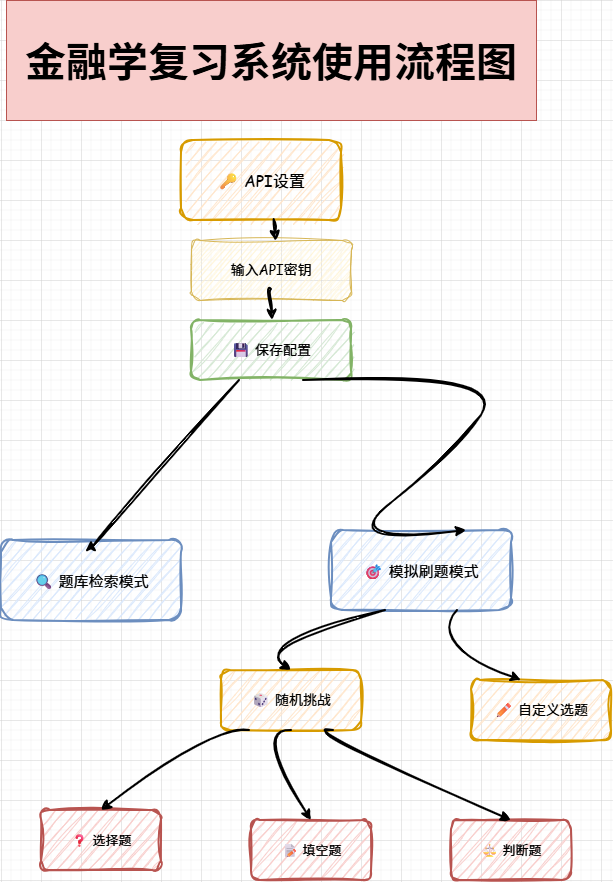

The diagram above was exported from draw.io. Its source (the exported page's mxGraphModel, read from the mxfile embedded in the PNG):
<mxGraphModel dx="1586" dy="1221" grid="1" gridSize="10" guides="1" tooltips="1" connect="1" arrows="1" fold="1" page="1" pageScale="1" pageWidth="850" pageHeight="1100" math="0" shadow="0">
  <root>
    <mxCell id="0" />
    <mxCell id="1" parent="0" />
    <mxCell id="api-setup" parent="1" style="rounded=1;whiteSpace=wrap;html=1;sketch=1;curveFitting=1;jiggle=2;fontSize=16;fontFamily=Comic Sans MS;fillColor=#ffe6cc;strokeColor=#d79b00;strokeWidth=2;" value="🔑 API设置" vertex="1">
      <mxGeometry height="80" width="160" x="300" y="180" as="geometry" />
    </mxCell>
    <mxCell id="input-key" parent="1" style="rounded=1;whiteSpace=wrap;html=1;sketch=1;curveFitting=1;jiggle=2;fontSize=14;fontFamily=Comic Sans MS;fillColor=#fff2cc;strokeColor=#d6b656;strokeWidth=1;" value="输入API密钥" vertex="1">
      <mxGeometry height="60" width="160" x="310" y="280" as="geometry" />
    </mxCell>
    <mxCell id="save-config" parent="1" style="rounded=1;whiteSpace=wrap;html=1;sketch=1;curveFitting=1;jiggle=2;fontSize=14;fontFamily=Comic Sans MS;fillColor=#d5e8d4;strokeColor=#82b366;strokeWidth=2;" value="💾 保存配置" vertex="1">
      <mxGeometry height="60" width="160" x="310" y="360" as="geometry" />
    </mxCell>
    <mxCell id="branch-main" edge="1" parent="1" style="curved=1;endArrow=classic;html=1;sketch=1;jiggle=2;strokeWidth=2;strokeColor=#000000;entryX=0.528;entryY=0.016;entryDx=0;entryDy=0;entryPerimeter=0;" target="input-key" value="">
      <mxGeometry relative="1" as="geometry">
        <mxPoint x="392.93963254593154" y="260" as="sourcePoint" />
        <mxPoint x="369.9957142857141" y="440" as="targetPoint" />
      </mxGeometry>
    </mxCell>
    <mxCell id="search-mode" parent="1" style="rounded=1;whiteSpace=wrap;html=1;sketch=1;curveFitting=1;jiggle=2;fontSize=15;fontFamily=Comic Sans MS;fillColor=#dae8fc;strokeColor=#6c8ebf;strokeWidth=2;" value="🔍 题库检索模式" vertex="1">
      <mxGeometry height="80" width="180" x="120" y="580" as="geometry" />
    </mxCell>
    <mxCell id="practice-mode" parent="1" style="rounded=1;whiteSpace=wrap;html=1;sketch=1;curveFitting=1;jiggle=2;fontSize=15;fontFamily=Comic Sans MS;fillColor=#dae8fc;strokeColor=#6c8ebf;strokeWidth=2;" value="🎯 模拟刷题模式" vertex="1">
      <mxGeometry height="80" width="180" x="450" y="570" as="geometry" />
    </mxCell>
    <mxCell id="branch-left" edge="1" parent="1" source="save-config" style="curved=1;endArrow=classic;html=1;sketch=1;jiggle=2;strokeWidth=2;strokeColor=#000000;exitX=0.3;exitY=1;exitDx=0;exitDy=0;entryX=0.5;entryY=0;entryDx=0;entryDy=0;" target="search-mode" value="">
      <mxGeometry relative="1" as="geometry">
        <Array as="points">
          <mxPoint x="210" y="585" />
        </Array>
        <mxPoint x="270" y="560" as="sourcePoint" />
        <mxPoint x="180" y="600" as="targetPoint" />
      </mxGeometry>
    </mxCell>
    <mxCell id="branch-right" edge="1" parent="1" source="save-config" style="curved=1;endArrow=classic;html=1;sketch=1;jiggle=2;strokeWidth=2;strokeColor=#000000;exitX=0.7;exitY=1;exitDx=0;exitDy=0;entryX=0.75;entryY=0;entryDx=0;entryDy=0;" target="practice-mode" value="">
      <mxGeometry relative="1" as="geometry">
        <Array as="points">
          <mxPoint x="630" y="410" />
          <mxPoint x="570" y="500" />
          <mxPoint x="450" y="585" />
        </Array>
        <mxPoint x="390" y="560" as="sourcePoint" />
        <mxPoint x="480" y="600" as="targetPoint" />
      </mxGeometry>
    </mxCell>
    <mxCell id="random-challenge" parent="1" style="rounded=1;whiteSpace=wrap;html=1;sketch=1;curveFitting=1;jiggle=2;fontSize=14;fontFamily=Comic Sans MS;fillColor=#ffe6cc;strokeColor=#d79b00;strokeWidth=2;" value="🎲 随机挑战" vertex="1">
      <mxGeometry height="60" width="140" x="340" y="710" as="geometry" />
    </mxCell>
    <mxCell id="custom-select" parent="1" style="rounded=1;whiteSpace=wrap;html=1;sketch=1;curveFitting=1;jiggle=2;fontSize=14;fontFamily=Comic Sans MS;fillColor=#ffe6cc;strokeColor=#d79b00;strokeWidth=2;" value="✏ 自定义选题" vertex="1">
      <mxGeometry height="60" width="140" x="590" y="720" as="geometry" />
    </mxCell>
    <mxCell id="branch-practice1" edge="1" parent="1" source="practice-mode" style="curved=1;endArrow=classic;html=1;sketch=1;jiggle=2;strokeWidth=2;strokeColor=#000000;exitX=0.3;exitY=1;exitDx=0;exitDy=0;entryX=0.5;entryY=0;entryDx=0;entryDy=0;" target="random-challenge" value="">
      <mxGeometry relative="1" as="geometry">
        <Array as="points">
          <mxPoint x="370" y="685" />
        </Array>
        <mxPoint x="410" y="660" as="sourcePoint" />
        <mxPoint x="370" y="700" as="targetPoint" />
      </mxGeometry>
    </mxCell>
    <mxCell id="branch-practice2" edge="1" parent="1" source="practice-mode" style="curved=1;endArrow=classic;html=1;sketch=1;jiggle=2;strokeWidth=2;strokeColor=#000000;exitX=0.7;exitY=1;exitDx=0;exitDy=0;entryX=0.5;entryY=0;entryDx=0;entryDy=0;" value="">
      <mxGeometry relative="1" as="geometry">
        <Array as="points">
          <mxPoint x="550" y="685" />
        </Array>
        <mxPoint x="550" y="660" as="sourcePoint" />
        <mxPoint x="640" y="720" as="targetPoint" />
      </mxGeometry>
    </mxCell>
    <mxCell id="choice-question" parent="1" style="rounded=1;whiteSpace=wrap;html=1;sketch=1;curveFitting=1;jiggle=2;fontSize=13;fontFamily=Comic Sans MS;fillColor=#f8cecc;strokeColor=#b85450;strokeWidth=2;" value="❓ 选择题" vertex="1">
      <mxGeometry height="60" width="120" x="160" y="850" as="geometry" />
    </mxCell>
    <mxCell id="fill-blank" parent="1" style="rounded=1;whiteSpace=wrap;html=1;sketch=1;curveFitting=1;jiggle=2;fontSize=13;fontFamily=Comic Sans MS;fillColor=#f8cecc;strokeColor=#b85450;strokeWidth=2;" value="📝 填空题" vertex="1">
      <mxGeometry height="60" width="120" x="370" y="860" as="geometry" />
    </mxCell>
    <mxCell id="true-false" parent="1" style="rounded=1;whiteSpace=wrap;html=1;sketch=1;curveFitting=1;jiggle=2;fontSize=13;fontFamily=Comic Sans MS;fillColor=#f8cecc;strokeColor=#b85450;strokeWidth=2;" value="⚖ 判断题" vertex="1">
      <mxGeometry height="60" width="120" x="570" y="860" as="geometry" />
    </mxCell>
    <mxCell id="branch-random1" edge="1" parent="1" source="random-challenge" style="curved=1;endArrow=classic;html=1;sketch=1;jiggle=2;strokeWidth=2;strokeColor=#000000;exitX=0.2;exitY=1;exitDx=0;exitDy=0;entryX=0.5;entryY=0;entryDx=0;entryDy=0;" target="choice-question" value="">
      <mxGeometry relative="1" as="geometry">
        <Array as="points">
          <mxPoint x="334" y="765" />
        </Array>
      </mxGeometry>
    </mxCell>
    <mxCell id="branch-random2" edge="1" parent="1" source="random-challenge" style="curved=1;endArrow=classic;html=1;sketch=1;jiggle=2;strokeWidth=2;strokeColor=#000000;exitX=0.5;exitY=1;exitDx=0;exitDy=0;entryX=0.5;entryY=0;entryDx=0;entryDy=0;" target="fill-blank" value="">
      <mxGeometry relative="1" as="geometry">
        <Array as="points">
          <mxPoint x="370" y="765" />
        </Array>
      </mxGeometry>
    </mxCell>
    <mxCell id="branch-random3" edge="1" parent="1" source="random-challenge" style="curved=1;endArrow=classic;html=1;sketch=1;jiggle=2;strokeWidth=2;strokeColor=#000000;exitX=0.8;exitY=1;exitDx=0;exitDy=0;entryX=0.5;entryY=0;entryDx=0;entryDy=0;" target="true-false" value="">
      <mxGeometry relative="1" as="geometry">
        <Array as="points">
          <mxPoint x="406" y="765" />
        </Array>
      </mxGeometry>
    </mxCell>
    <mxCell id="title" parent="1" style="text;html=1;strokeColor=#b85450;fillColor=#f8cecc;align=center;verticalAlign=middle;whiteSpace=wrap;rounded=0;fontSize=20;fontFamily=Comic Sans MS;fontStyle=1" value="&lt;font style=&quot;font-size: 41px;&quot;&gt;金融学复习系统使用流程图&lt;/font&gt;" vertex="1">
      <mxGeometry height="120" width="530" x="125" y="40" as="geometry" />
    </mxCell>
    <mxCell id="2" edge="1" parent="1" style="curved=1;endArrow=classic;html=1;sketch=1;jiggle=2;strokeWidth=2;strokeColor=#000000;entryX=0.528;entryY=0.016;entryDx=0;entryDy=0;entryPerimeter=0;" value="">
      <mxGeometry relative="1" as="geometry">
        <mxPoint x="390" y="329" as="sourcePoint" />
        <mxPoint x="391" y="360" as="targetPoint" />
      </mxGeometry>
    </mxCell>
  </root>
</mxGraphModel>